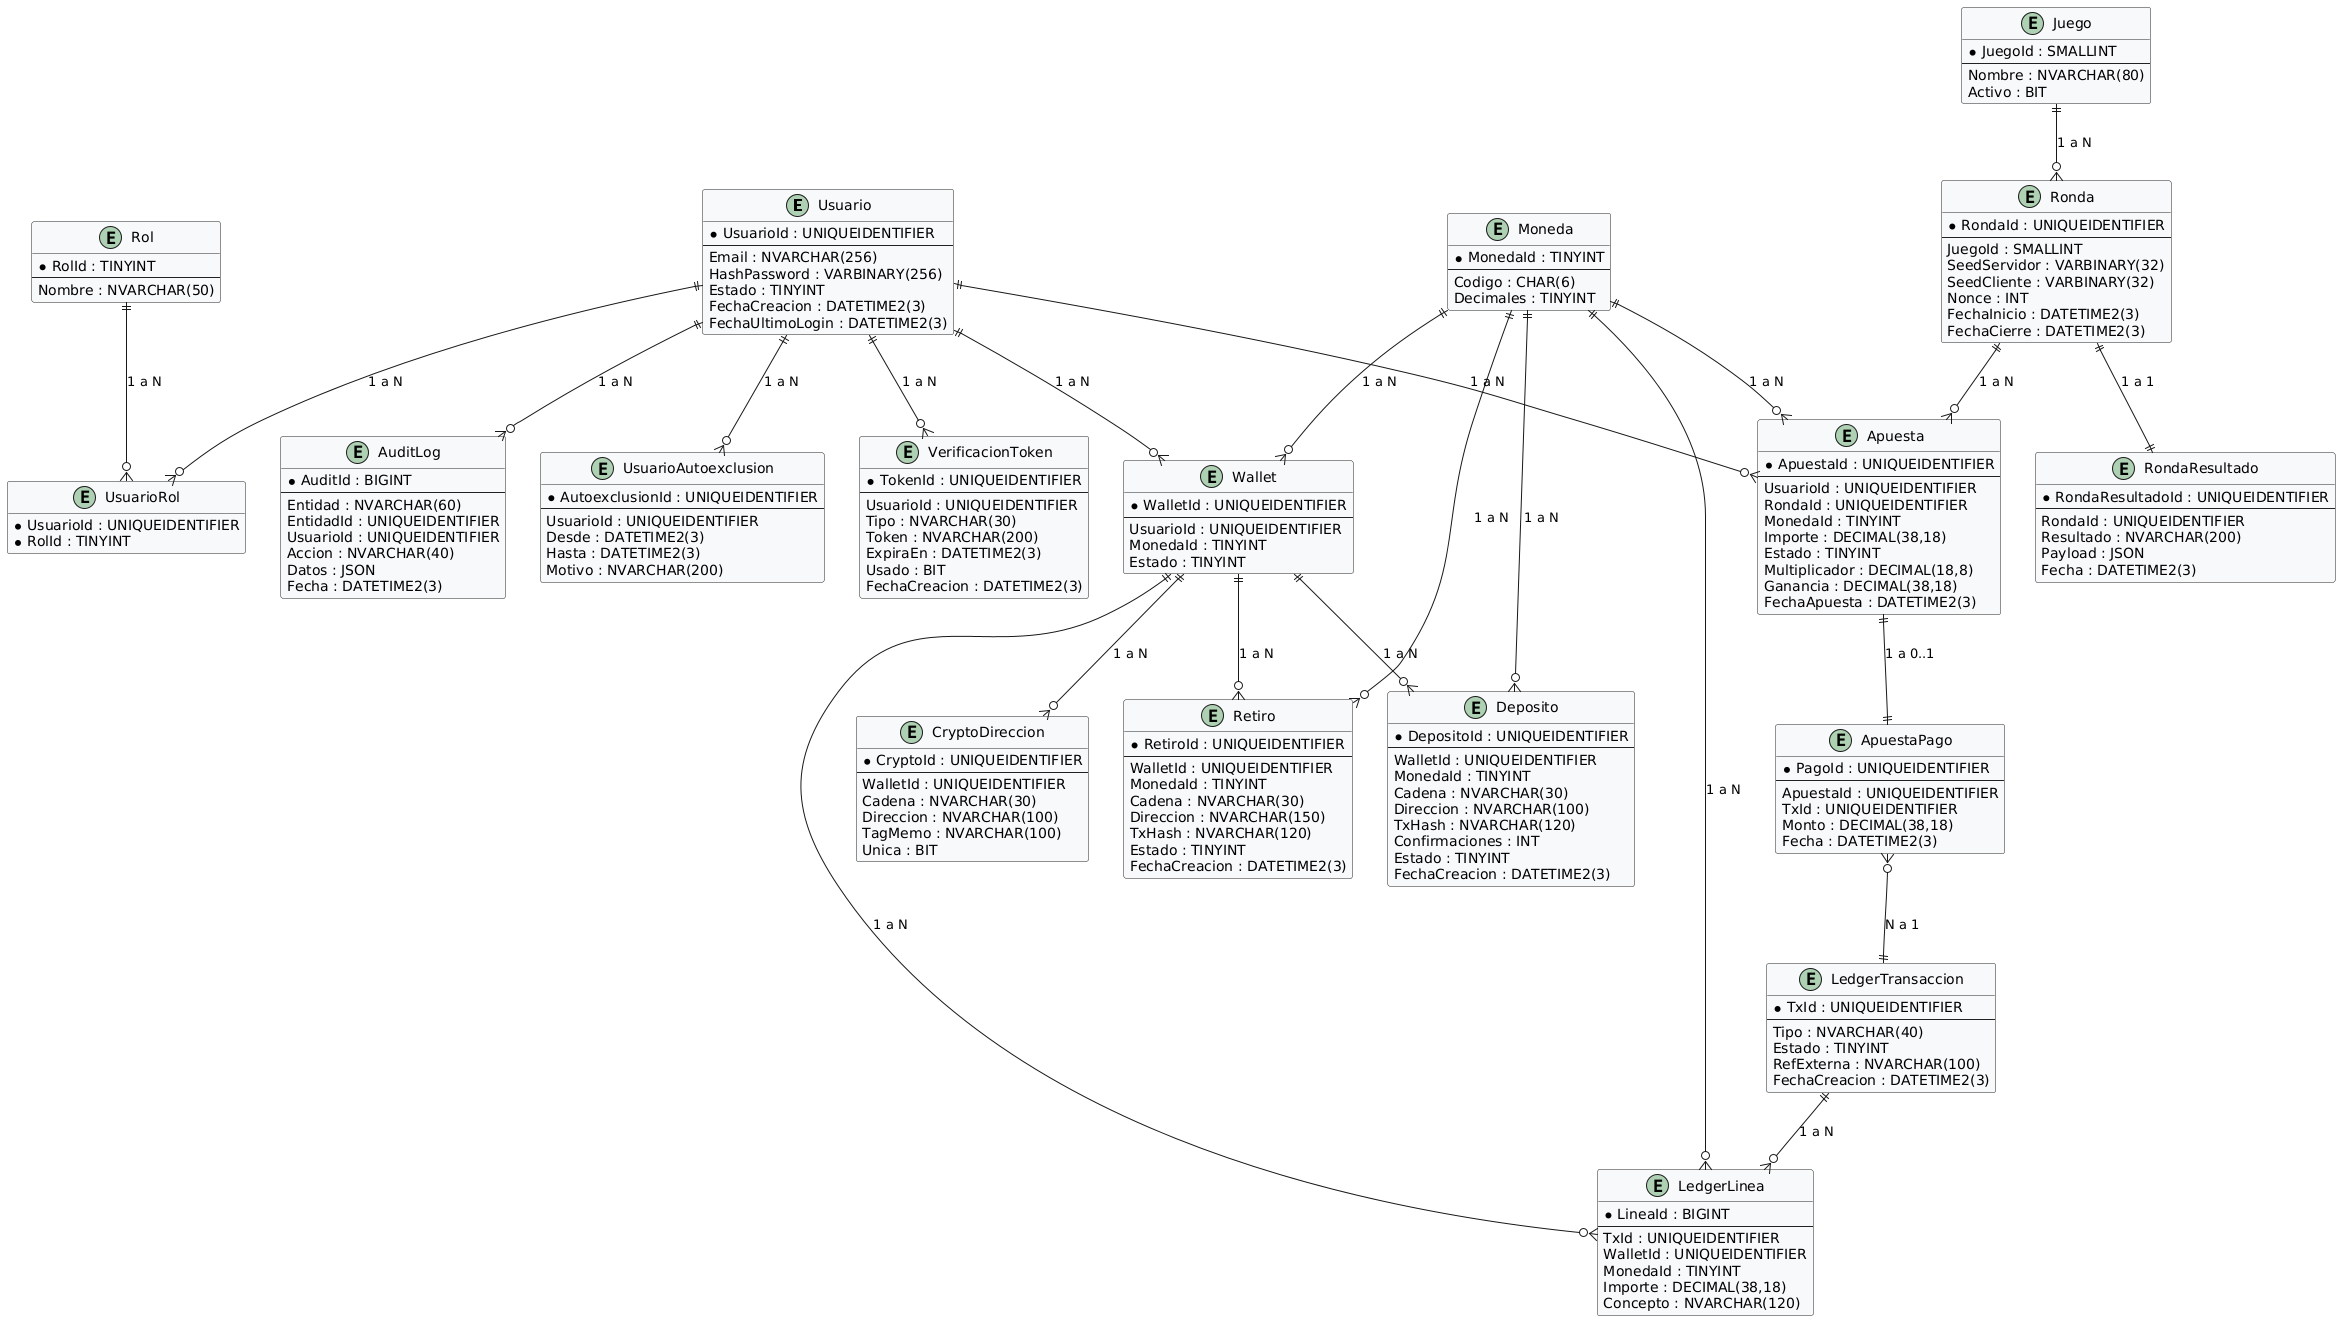

The diagram above was rendered by PlantUML. Its source (embedded in the PNG):
@startuml
skinparam backgroundColor #ffffff
skinparam class {
  BackgroundColor<<entity>> #f8f9fb
  BorderColor #222
}
hide methods
hide stereotypes

' ================== ENTIDADES ==================
entity "Usuario" as Usuario <<entity>> {
  *UsuarioId : UNIQUEIDENTIFIER
  --
  Email : NVARCHAR(256)
  HashPassword : VARBINARY(256)
  Estado : TINYINT
  FechaCreacion : DATETIME2(3)
  FechaUltimoLogin : DATETIME2(3)
}

entity "Rol" as Rol <<entity>> {
  *RolId : TINYINT
  --
  Nombre : NVARCHAR(50)
}

entity "UsuarioRol" as UsuarioRol <<entity>> {
  *UsuarioId : UNIQUEIDENTIFIER
  *RolId : TINYINT
}

entity "UsuarioAutoexclusion" as UsuarioAutoexclusion <<entity>> {
  *AutoexclusionId : UNIQUEIDENTIFIER
  --
  UsuarioId : UNIQUEIDENTIFIER
  Desde : DATETIME2(3)
  Hasta : DATETIME2(3)
  Motivo : NVARCHAR(200)
}

entity "VerificacionToken" as VerificacionToken <<entity>> {
  *TokenId : UNIQUEIDENTIFIER
  --
  UsuarioId : UNIQUEIDENTIFIER
  Tipo : NVARCHAR(30)
  Token : NVARCHAR(200)
  ExpiraEn : DATETIME2(3)
  Usado : BIT
  FechaCreacion : DATETIME2(3)
}

entity "AuditLog" as AuditLog <<entity>> {
  *AuditId : BIGINT
  --
  Entidad : NVARCHAR(60)
  EntidadId : UNIQUEIDENTIFIER
  UsuarioId : UNIQUEIDENTIFIER
  Accion : NVARCHAR(40)
  Datos : JSON
  Fecha : DATETIME2(3)
}

entity "Moneda" as Moneda <<entity>> {
  *MonedaId : TINYINT
  --
  Codigo : CHAR(6)
  Decimales : TINYINT
}

entity "Wallet" as Wallet <<entity>> {
  *WalletId : UNIQUEIDENTIFIER
  --
  UsuarioId : UNIQUEIDENTIFIER
  MonedaId : TINYINT
  Estado : TINYINT
}

entity "LedgerTransaccion" as LedgerTx <<entity>> {
  *TxId : UNIQUEIDENTIFIER
  --
  Tipo : NVARCHAR(40)
  Estado : TINYINT
  RefExterna : NVARCHAR(100)
  FechaCreacion : DATETIME2(3)
}

entity "LedgerLinea" as LedgerLn <<entity>> {
  *LineaId : BIGINT
  --
  TxId : UNIQUEIDENTIFIER
  WalletId : UNIQUEIDENTIFIER
  MonedaId : TINYINT
  Importe : DECIMAL(38,18)
  Concepto : NVARCHAR(120)
}

entity "CryptoDireccion" as CryptoDireccion <<entity>> {
  *CryptoId : UNIQUEIDENTIFIER
  --
  WalletId : UNIQUEIDENTIFIER
  Cadena : NVARCHAR(30)
  Direccion : NVARCHAR(100)
  TagMemo : NVARCHAR(100)
  Unica : BIT
}

entity "Deposito" as Deposito <<entity>> {
  *DepositoId : UNIQUEIDENTIFIER
  --
  WalletId : UNIQUEIDENTIFIER
  MonedaId : TINYINT
  Cadena : NVARCHAR(30)
  Direccion : NVARCHAR(100)
  TxHash : NVARCHAR(120)
  Confirmaciones : INT
  Estado : TINYINT
  FechaCreacion : DATETIME2(3)
}

entity "Retiro" as Retiro <<entity>> {
  *RetiroId : UNIQUEIDENTIFIER
  --
  WalletId : UNIQUEIDENTIFIER
  MonedaId : TINYINT
  Cadena : NVARCHAR(30)
  Direccion : NVARCHAR(150)
  TxHash : NVARCHAR(120)
  Estado : TINYINT
  FechaCreacion : DATETIME2(3)
}

entity "Juego" as Juego <<entity>> {
  *JuegoId : SMALLINT
  --
  Nombre : NVARCHAR(80)
  Activo : BIT
}

entity "Ronda" as Ronda <<entity>> {
  *RondaId : UNIQUEIDENTIFIER
  --
  JuegoId : SMALLINT
  SeedServidor : VARBINARY(32)
  SeedCliente : VARBINARY(32)
  Nonce : INT
  FechaInicio : DATETIME2(3)
  FechaCierre : DATETIME2(3)
}

entity "RondaResultado" as RondaResultado <<entity>> {
  *RondaResultadoId : UNIQUEIDENTIFIER
  --
  RondaId : UNIQUEIDENTIFIER
  Resultado : NVARCHAR(200)
  Payload : JSON
  Fecha : DATETIME2(3)
}

entity "Apuesta" as Apuesta <<entity>> {
  *ApuestaId : UNIQUEIDENTIFIER
  --
  UsuarioId : UNIQUEIDENTIFIER
  RondaId : UNIQUEIDENTIFIER
  MonedaId : TINYINT
  Importe : DECIMAL(38,18)
  Estado : TINYINT
  Multiplicador : DECIMAL(18,8)
  Ganancia : DECIMAL(38,18)
  FechaApuesta : DATETIME2(3)
}

entity "ApuestaPago" as ApuestaPago <<entity>> {
  *PagoId : UNIQUEIDENTIFIER
  --
  ApuestaId : UNIQUEIDENTIFIER
  TxId : UNIQUEIDENTIFIER
  Monto : DECIMAL(38,18)
  Fecha : DATETIME2(3)
}

' ================== RELACIONES ==================
Usuario ||--o{ UsuarioRol : "1 a N"
Rol     ||--o{ UsuarioRol : "1 a N"

Usuario ||--o{ UsuarioAutoexclusion : "1 a N"
Usuario ||--o{ VerificacionToken   : "1 a N"
Usuario ||--o{ AuditLog            : "1 a N"

Usuario ||--o{ Wallet : "1 a N"
Moneda  ||--o{ Wallet : "1 a N"

LedgerTx ||--o{ LedgerLn : "1 a N"
Wallet   ||--o{ LedgerLn : "1 a N"
Moneda   ||--o{ LedgerLn : "1 a N"

Wallet ||--o{ CryptoDireccion : "1 a N"
Wallet ||--o{ Deposito : "1 a N"
Wallet ||--o{ Retiro   : "1 a N"
Moneda ||--o{ Deposito : "1 a N"
Moneda ||--o{ Retiro   : "1 a N"

Juego ||--o{ Ronda : "1 a N"
Ronda ||--|| RondaResultado : "1 a 1"
Usuario ||--o{ Apuesta : "1 a N"
Ronda   ||--o{ Apuesta : "1 a N"
Moneda  ||--o{ Apuesta : "1 a N"

Apuesta ||--|| ApuestaPago : "1 a 0..1"
ApuestaPago }o--|| LedgerTx : "N a 1"
@enduml